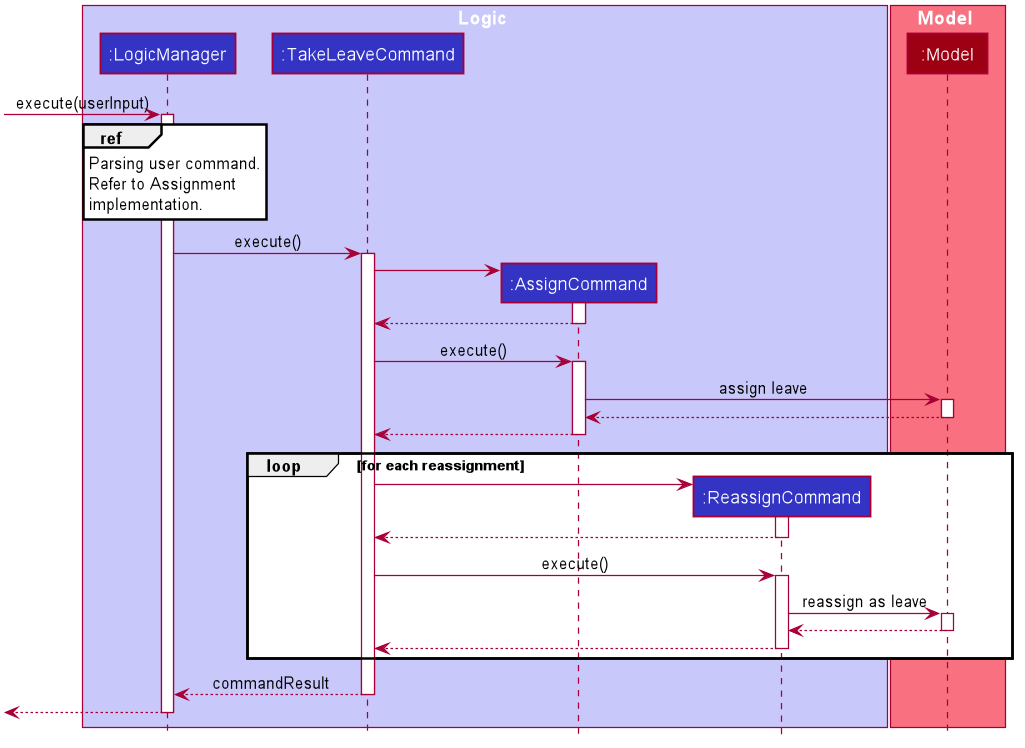

The diagram above was rendered by PlantUML. Its source (embedded in the PNG):
@startuml








skinparam BackgroundColor #FFFFFFF

skinparam Shadowing false

skinparam Class {
    FontColor #FFFFFF
    BorderThickness 1
    BorderColor #FFFFFF
    StereotypeFontColor #FFFFFF
    FontName Arial
    AttributeFontColor #FFFFFF
    AttributeFontName Arial
}

skinparam Actor {
    BorderColor #000000
    Color #000000
    FontName Arial
}

skinparam Sequence {
    MessageAlign center
    BoxFontSize 15
    BoxPadding 0
    BoxFontColor #FFFFFF
    FontName Arial
}

skinparam Participant {
    FontColor #FFFFFFF
    Padding 20
}

skinparam MinClassWidth 50
skinparam ParticipantPadding 10
skinparam Shadowing false
skinparam DefaultTextAlignment center
skinparam packageStyle Rectangle

hide footbox
hide empty members
hide circle

box Logic #C8C8FA
participant ":LogicManager" as LogicManager #3333C4
participant ":TakeLeaveCommand" as TakeLeaveCommand #3333C4
participant ":AssignCommand" as AssignCommand #3333C4
participant ":ReassignCommand" as ReassignCommand #3333C4
end box

box Model #F97181
participant ":Model" as Model #9D0012
end box

[-> LogicManager : execute(userInput)
activate LogicManager

ref over LogicManager
    Parsing user command.
    Refer to Assignment
    implementation.
end ref

LogicManager -> TakeLeaveCommand : execute()
activate TakeLeaveCommand

create AssignCommand
TakeLeaveCommand -> AssignCommand
activate AssignCommand
AssignCommand --> TakeLeaveCommand
deactivate AssignCommand

TakeLeaveCommand -> AssignCommand : execute()
activate AssignCommand

AssignCommand -> Model : assign leave
activate Model

Model --> AssignCommand
deactivate Model

AssignCommand --> TakeLeaveCommand
deactivate AssignCommand

loop for each reassignment
create ReassignCommand
TakeLeaveCommand -> ReassignCommand
activate ReassignCommand
ReassignCommand --> TakeLeaveCommand
deactivate ReassignCommand

TakeLeaveCommand -> ReassignCommand : execute()
activate ReassignCommand

ReassignCommand -> Model: reassign as leave
activate Model

Model --> ReassignCommand
deactivate Model

ReassignCommand --> TakeLeaveCommand
deactivate ReassignCommand
end

TakeLeaveCommand --> LogicManager : commandResult
deactivate TakeLeaveCommand

LogicManager -->[
deactivate LogicManager


@enduml